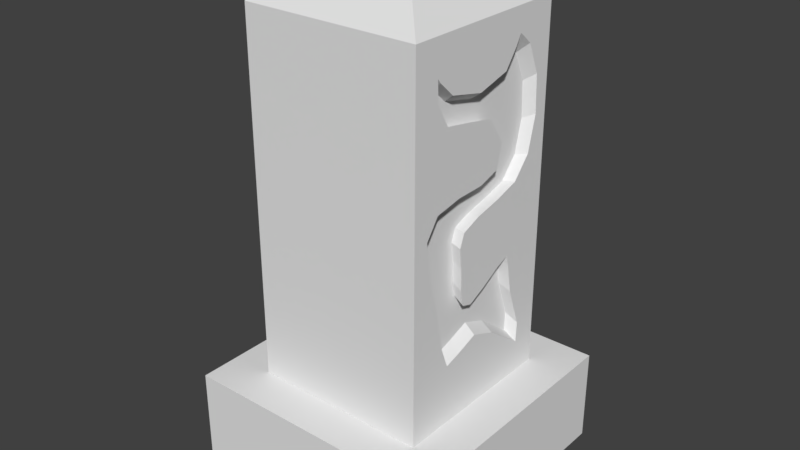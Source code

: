 # Source: Waystone.blend  (saved by Blender 2.77.0; exported with 4.5.12 LTS)
import bpy
from mathutils import Matrix  # noqa: F401  (used for matrix-valued properties, if any)

bpy.ops.wm.read_factory_settings(use_empty=True)
scene = bpy.context.scene
scene.name = 'Scene'

# ---- collections
col_collection_1 = bpy.data.collections.new('Collection 1'); scene.collection.children.link(col_collection_1)

# ---- materials (node trees are filled in below, after node groups)
mat_material = bpy.data.materials.new('Material')
mat_material.alpha_threshold = 0.0
mat_material.use_transparent_shadow = False
mat_material.roughness = 0.5
mat_material.line_color = (0.0, 0.0, 0.0, 1.0)

# ---- material node trees

# ---- world
world_world = bpy.data.worlds.new('World'); scene.world = world_world
world_world.color = (0.05088, 0.05088, 0.05088)
world_world.use_sun_shadow = False
world_world.sun_shadow_jitter_overblur = 0.0
world_world.cycles.sampling_method = 'MANUAL'

# ---- meshes
me_cube = bpy.data.meshes.new('Cube')
me_cube.from_pydata([(2.352, 2.352, -2.352), (2.352, -2.352, -2.352), (-2.352, -2.352, -2.352), (-2.352, 2.352, -2.352), (1.594, 1.594, -0.664), (1.594, -1.594, -0.664), (-1.594, -1.594, -0.664), (-1.594, 1.594, -0.664), (2.352, 2.352, -0.664), (2.352, -2.352, -0.664), (-2.352, 2.352, -0.664), (-2.352, -2.352, -0.664), (1.594, 1.594, 5.804), (1.594, -1.594, 5.804), (-1.594, -1.594, 5.804), (-1.594, 1.594, 5.804), (1.068, 1.068, 6.467), (1.068, -1.068, 6.467), (-1.068, -1.068, 6.467), (-1.068, 1.068, 6.467), (1.594, 1.312, 4.633), (1.594, 1.343, 3.97), (1.594, 1.188, 3.359), (1.594, 0.8636, 2.991), (1.594, 0.4046, 2.852), (1.594, -0.07031, 2.75), (1.594, -0.4213, 2.614), (1.594, -0.5111, 2.375), (1.594, -0.4684, 2.01), (1.594, -0.4597, 1.625), (1.594, -0.4011, 1.34), (1.594, -0.2078, 1.276), (1.594, 0.1296, 1.434), (1.594, 0.4851, 1.634), (1.594, 0.7413, 1.731), (1.594, 0.7819, 1.58), (1.594, 0.8876, 1.015), (1.594, 1.146, 0.291), (1.594, 1.129, -0.07255), (1.594, 0.4128, 0.4587), (1.594, -0.07526, 0.6521), (1.594, -0.4813, 0.5058), (1.594, -0.7739, 0.4185), (1.594, -0.9126, 0.7861), (1.594, -1.051, 1.529), (1.594, -1.244, 2.237), (1.594, -1.309, 2.806), (1.594, -1.07, 3.145), (1.594, -0.5613, 3.234), (1.594, -0.03483, 3.245), (1.594, 0.3553, 3.369), (1.594, 0.4559, 3.796), (1.594, 0.1476, 4.25), (1.594, -0.3828, 4.359), (1.594, -0.8783, 4.446), (1.594, -1.1, 4.825), (1.594, -1.119, 5.21), (1.594, -1.06, 5.132), (1.594, -0.7762, 4.875), (1.594, -0.1196, 4.727), (1.594, 0.4923, 4.887), (1.594, 0.7214, 5.194), (1.594, 0.8292, 5.381), (1.594, 1.082, 5.167), (1.405, 1.218, 4.505), (1.405, 1.247, 3.889), (1.405, 1.103, 3.321), (1.405, 0.8014, 2.979), (1.405, 0.375, 2.85), (1.405, -0.06626, 2.754), (1.405, -0.3924, 2.629), (1.405, -0.4758, 2.406), (1.405, -0.4361, 2.067), (1.405, -0.428, 1.71), (1.405, -0.3736, 1.445), (1.405, -0.194, 1.386), (1.405, 0.1195, 1.532), (1.405, 0.4497, 1.718), (1.405, 0.6878, 1.808), (1.405, 0.7255, 1.668), (1.405, 0.8237, 1.143), (1.405, 1.063, 0.4703), (1.405, 1.048, 0.1325), (1.405, 0.3826, 0.6261), (1.405, -0.07086, 0.8058), (1.405, -0.4481, 0.6698), (1.405, -0.7199, 0.5887), (1.405, -0.8488, 0.9303), (1.405, -0.9778, 1.62), (1.405, -1.157, 2.278), (1.405, -1.217, 2.807), (1.405, -0.9954, 3.122), (1.405, -0.5225, 3.204), (1.405, -0.0333, 3.215), (1.405, 0.3291, 3.33), (1.405, 0.4226, 3.727), (1.405, 0.1362, 4.148), (1.405, -0.3566, 4.25), (1.405, -0.817, 4.33), (1.405, -1.023, 4.683), (1.405, -1.041, 5.04), (1.405, -0.9859, 4.968), (1.405, -0.7221, 4.729), (1.405, -0.112, 4.591), (1.405, 0.4564, 4.74), (1.405, 0.6693, 5.026), (1.405, 0.7694, 5.199), (1.405, 1.004, 5.0)], [], [(7, 6, 14, 15), (0, 8, 9, 1), (1, 9, 11, 2), (2, 11, 10, 3), (8, 0, 3, 10), (4, 5, 9, 8), (7, 4, 8, 10), (5, 6, 11, 9), (6, 7, 10, 11), (15, 14, 18, 19), (25, 28, 33), (4, 7, 15, 12), (6, 5, 13, 14), (16, 19, 18, 17), (13, 12, 16, 17), (12, 15, 19, 16), (14, 13, 17, 18), (59, 61, 62), (48, 53, 54), (59, 58, 102, 103), (21, 12, 62, 63, 20), (38, 39, 5), (5, 44, 45), (90, 71, 70), (50, 49, 93, 94), (41, 40, 84, 85), (32, 31, 75, 76), (26, 25, 69, 70), (35, 34, 78, 79), (60, 59, 103, 104), (63, 62, 106, 107), (54, 53, 97, 98), (45, 44, 88, 89), (36, 35, 79, 80), (21, 20, 64, 65), (39, 38, 82, 83), (30, 29, 73, 74), (20, 63, 107, 64), (58, 57, 101, 102), (49, 48, 92, 93), (40, 39, 83, 84), (43, 42, 86, 87), (34, 33, 77, 78), (25, 24, 68, 69), (62, 61, 105, 106), (53, 52, 96, 97), (44, 43, 87, 88), (38, 37, 81, 82), (29, 28, 72, 73), (47, 46, 90, 91), (23, 22, 66, 67), (57, 56, 100, 101), (48, 47, 91, 92), (51, 50, 94, 95), (33, 32, 76, 77), (24, 23, 67, 68), (42, 41, 85, 86), (27, 26, 70, 71), (61, 60, 104, 105), (52, 51, 95, 96), (55, 54, 98, 99), (28, 27, 71, 72), (46, 45, 89, 90), (37, 36, 80, 81), (22, 21, 65, 66), (31, 30, 74, 75), (56, 55, 99, 100), (66, 65, 95), (64, 107, 104), (107, 106, 105), (67, 66, 94), (69, 68, 93), (68, 67, 94), (107, 105, 104), (64, 104, 95), (73, 72, 88), (101, 100, 99), (99, 98, 102), (98, 97, 102), (102, 101, 99), (103, 102, 97), (103, 97, 96), (78, 77, 79), (80, 79, 77), (82, 81, 83), (83, 81, 80), (80, 77, 76), (80, 76, 83), (84, 83, 76), (86, 85, 87), (88, 87, 74), (90, 89, 71), (92, 91, 70), (93, 92, 69), (89, 88, 72), (85, 84, 75), (84, 76, 75), (94, 93, 68), (103, 96, 104), (104, 96, 95), (85, 75, 74), (64, 95, 65), (85, 74, 87), (66, 95, 94), (70, 69, 92), (88, 74, 73), (89, 72, 71), (70, 91, 90), (38, 4, 37), (4, 12, 21), (35, 36, 22), (37, 4, 22), (4, 21, 22), (34, 35, 22), (31, 32, 29), (36, 37, 22), (30, 31, 29), (33, 34, 24), (34, 22, 23), (29, 32, 28), (26, 27, 25), (28, 32, 33), (34, 23, 24), (24, 25, 33), (27, 28, 25), (62, 12, 13), (56, 57, 59), (62, 13, 56), (60, 61, 59), (58, 59, 57), (62, 56, 59), (56, 13, 55), (13, 46, 55), (55, 46, 47), (48, 49, 53), (55, 47, 54), (52, 53, 49), (54, 47, 48), (49, 50, 51), (51, 52, 49), (42, 5, 41), (4, 38, 5), (39, 40, 41), (41, 5, 39), (46, 13, 5), (5, 42, 43), (43, 44, 5), (45, 46, 5)])
_uv = me_cube.uv_layers.new(name='UVMap')
_uv.uv.foreach_set('vector', [0.1815, 0.0001881, 0.3463, 0.0001881, 0.3463, 0.3345, 0.1815, 0.3345, 0.9727, 0.8734, 0.9727, 0.9606, 0.7296, 0.9606, 0.7296, 0.8734, 0.7296, 0.8734, 0.7296, 0.9606, 0.4865, 0.9606, 0.4865, 0.8734, 0.4865, 0.8734, 0.4865, 0.9606, 0.2433, 0.9606, 0.2433, 0.8734, 0.0001881, 0.9606, 0.0001881, 0.8734, 0.2433, 0.8734, 0.2433, 0.9606, 0.9336, 0.9998, 0.7688, 0.9998, 0.7296, 0.9606, 0.9727, 0.9606, 0.2041, 0.9998, 0.03936, 0.9998, 0.0001881, 0.9606, 0.2433, 0.9606, 0.6904, 0.9998, 0.5256, 0.9998, 0.4865, 0.9606, 0.7296, 0.9606, 0.4473, 0.9998, 0.2825, 0.9998, 0.2433, 0.9606, 0.4865, 0.9606, 0.1981, 0.351, 0.1981, 0.5158, 0.1544, 0.4886, 0.1544, 0.3782, 0.1006, 0.8545, 0.0484, 0.8474, 0.06452, 0.7852, 0.01676, 0.0001881, 0.1815, 0.0001881, 0.1815, 0.3345, 0.01676, 0.3345, 0.3463, 0.0001881, 0.5111, 0.0001881, 0.5111, 0.3345, 0.3463, 0.3345, 0.04395, 0.3782, 0.1544, 0.3782, 0.1544, 0.4886, 0.04395, 0.4886, 0.0001881, 0.5158, 0.0001881, 0.351, 0.04395, 0.3782, 0.04395, 0.4886, 0.01676, 0.3345, 0.1815, 0.3345, 0.1544, 0.3782, 0.04395, 0.3782, 0.1815, 0.5324, 0.01676, 0.5324, 0.04395, 0.4886, 0.1544, 0.4886, 0.386, 0.806, 0.3371, 0.849, 0.3227, 0.8516, 0.291, 0.5994, 0.3585, 0.6345, 0.3435, 0.6646, 0.5858, 0.3395, 0.5526, 0.3292, 0.5603, 0.3191, 0.5912, 0.3287, 0.2169, 0.829, 0.3031, 0.873, 0.3227, 0.8516, 0.3004, 0.8673, 0.2629, 0.8544, 0.002104, 0.6629, 0.001422, 0.607, 0.07255, 0.5328, 0.07255, 0.5328, 0.1568, 0.5671, 0.1999, 0.598, 0.5115, 0.5255, 0.5488, 0.503, 0.5536, 0.5143, 0.5194, 0.1831, 0.524, 0.1625, 0.5337, 0.1643, 0.5294, 0.1835, 0.5267, 0.7019, 0.5483, 0.6965, 0.5541, 0.7077, 0.534, 0.7127, 0.6689, 0.02171, 0.684, 0.03357, 0.6749, 0.04029, 0.6608, 0.02927, 0.6942, 0.1095, 0.6935, 0.129, 0.6837, 0.1289, 0.6843, 0.1109, 0.6674, 0.701, 0.6735, 0.7063, 0.6704, 0.7168, 0.6648, 0.7119, 0.6132, 0.3573, 0.5858, 0.3395, 0.5912, 0.3287, 0.6166, 0.3453, 0.6538, 0.2934, 0.641, 0.3047, 0.6349, 0.2922, 0.6469, 0.2817, 0.5254, 0.2855, 0.5185, 0.2604, 0.5286, 0.2553, 0.535, 0.2786, 0.5629, 0.06811, 0.5902, 0.04174, 0.5952, 0.05208, 0.5699, 0.07658, 0.6447, 0.6818, 0.6674, 0.701, 0.6648, 0.7119, 0.6437, 0.6941, 0.6817, 0.2357, 0.6696, 0.2679, 0.6615, 0.258, 0.6727, 0.2281, 0.5691, 0.6791, 0.5997, 0.6446, 0.6018, 0.6594, 0.5734, 0.6915, 0.6894, 0.0426, 0.691, 0.05758, 0.6814, 0.06259, 0.6799, 0.04867, 0.6696, 0.2679, 0.6538, 0.2934, 0.6469, 0.2817, 0.6615, 0.258, 0.5526, 0.3292, 0.5329, 0.328, 0.542, 0.3181, 0.5603, 0.3191, 0.524, 0.1625, 0.5288, 0.1357, 0.5382, 0.1394, 0.5337, 0.1643, 0.5483, 0.6965, 0.5691, 0.6791, 0.5734, 0.6915, 0.5541, 0.7077, 0.6173, 0.01361, 0.6325, 0.0001881, 0.6345, 0.01348, 0.6204, 0.02595, 0.641, 0.0001881, 0.6518, 0.009273, 0.645, 0.01771, 0.6349, 0.009271, 0.6935, 0.129, 0.6927, 0.1541, 0.683, 0.1522, 0.6837, 0.1289, 0.6325, 0.3816, 0.6257, 0.3727, 0.6282, 0.3596, 0.6345, 0.3678, 0.5185, 0.2604, 0.5115, 0.2333, 0.5221, 0.2301, 0.5286, 0.2553, 0.5902, 0.04174, 0.6173, 0.01361, 0.6204, 0.02595, 0.5952, 0.05208, 0.5997, 0.6446, 0.615, 0.6555, 0.6161, 0.6696, 0.6018, 0.6594, 0.691, 0.05758, 0.6924, 0.07743, 0.6827, 0.08103, 0.6814, 0.06259, 0.5341, 0.1095, 0.5431, 0.09012, 0.5515, 0.09703, 0.5432, 0.1151, 0.6919, 0.1788, 0.6893, 0.2041, 0.6798, 0.1987, 0.6822, 0.1753, 0.5329, 0.328, 0.5278, 0.328, 0.5373, 0.3181, 0.542, 0.3181, 0.5288, 0.1357, 0.5341, 0.1095, 0.5432, 0.1151, 0.5382, 0.1394, 0.5136, 0.2051, 0.5194, 0.1831, 0.5294, 0.1835, 0.524, 0.2038, 0.6518, 0.009273, 0.6689, 0.02171, 0.6608, 0.02927, 0.645, 0.01771, 0.6927, 0.1541, 0.6919, 0.1788, 0.6822, 0.1753, 0.683, 0.1522, 0.5115, 0.7063, 0.5267, 0.7019, 0.534, 0.7127, 0.5199, 0.7168, 0.694, 0.09633, 0.6942, 0.1095, 0.6843, 0.1109, 0.6842, 0.0986, 0.6257, 0.3727, 0.6132, 0.3573, 0.6166, 0.3453, 0.6282, 0.3596, 0.5115, 0.2333, 0.5136, 0.2051, 0.524, 0.2038, 0.5221, 0.2301, 0.5258, 0.3082, 0.5254, 0.2855, 0.535, 0.2786, 0.5354, 0.2996, 0.6924, 0.07743, 0.694, 0.09633, 0.6842, 0.0986, 0.6827, 0.08103, 0.5431, 0.09012, 0.5629, 0.06811, 0.5699, 0.07658, 0.5515, 0.09703, 0.615, 0.6555, 0.6447, 0.6818, 0.6437, 0.6941, 0.6161, 0.6696, 0.6893, 0.2041, 0.6817, 0.2357, 0.6727, 0.2281, 0.6798, 0.1987, 0.684, 0.03357, 0.6894, 0.0426, 0.6799, 0.04867, 0.6749, 0.04029, 0.5278, 0.328, 0.5258, 0.3082, 0.5354, 0.2996, 0.5373, 0.3181, 0.6325, 0.5464, 0.6413, 0.5754, 0.5984, 0.569, 0.6413, 0.6072, 0.6315, 0.6333, 0.6026, 0.6213, 0.6315, 0.6333, 0.6198, 0.6442, 0.6143, 0.6355, 0.6161, 0.5295, 0.6325, 0.5464, 0.5926, 0.5488, 0.5708, 0.52, 0.5938, 0.5239, 0.5736, 0.5437, 0.5938, 0.5239, 0.6161, 0.5295, 0.5926, 0.5488, 0.6315, 0.6333, 0.6143, 0.6355, 0.6026, 0.6213, 0.6413, 0.6072, 0.6026, 0.6213, 0.5984, 0.569, 0.5495, 0.467, 0.55, 0.4854, 0.5209, 0.4637, 0.5287, 0.6365, 0.526, 0.6404, 0.5261, 0.6219, 0.5261, 0.6219, 0.5358, 0.6032, 0.5417, 0.6236, 0.5358, 0.6032, 0.5594, 0.5979, 0.5417, 0.6236, 0.5417, 0.6236, 0.5287, 0.6365, 0.5261, 0.6219, 0.5729, 0.615, 0.5417, 0.6236, 0.5594, 0.5979, 0.5729, 0.615, 0.5594, 0.5979, 0.5846, 0.5915, 0.6074, 0.4693, 0.5949, 0.4653, 0.609, 0.462, 0.6128, 0.4347, 0.609, 0.462, 0.5949, 0.4653, 0.6219, 0.3819, 0.6235, 0.3993, 0.5888, 0.409, 0.5888, 0.409, 0.6235, 0.3993, 0.6128, 0.4347, 0.6128, 0.4347, 0.5949, 0.4653, 0.5774, 0.4565, 0.6128, 0.4347, 0.5774, 0.4565, 0.5888, 0.409, 0.5658, 0.4194, 0.5888, 0.409, 0.5774, 0.4565, 0.5317, 0.4098, 0.546, 0.4133, 0.5259, 0.4277, 0.5209, 0.4637, 0.5259, 0.4277, 0.5517, 0.4531, 0.5115, 0.5255, 0.5133, 0.4981, 0.5488, 0.503, 0.5483, 0.5444, 0.5237, 0.5412, 0.5536, 0.5143, 0.5736, 0.5437, 0.5483, 0.5444, 0.5708, 0.52, 0.5133, 0.4981, 0.5209, 0.4637, 0.55, 0.4854, 0.546, 0.4133, 0.5658, 0.4194, 0.5608, 0.4497, 0.5658, 0.4194, 0.5774, 0.4565, 0.5608, 0.4497, 0.5926, 0.5488, 0.5736, 0.5437, 0.5938, 0.5239, 0.5729, 0.615, 0.5846, 0.5915, 0.6026, 0.6213, 0.6026, 0.6213, 0.5846, 0.5915, 0.5984, 0.569, 0.546, 0.4133, 0.5608, 0.4497, 0.5517, 0.4531, 0.6413, 0.6072, 0.5984, 0.569, 0.6413, 0.5754, 0.546, 0.4133, 0.5517, 0.4531, 0.5259, 0.4277, 0.6325, 0.5464, 0.5984, 0.569, 0.5926, 0.5488, 0.5536, 0.5143, 0.5708, 0.52, 0.5483, 0.5444, 0.5209, 0.4637, 0.5517, 0.4531, 0.5495, 0.467, 0.5133, 0.4981, 0.55, 0.4854, 0.5488, 0.503, 0.5536, 0.5143, 0.5237, 0.5412, 0.5115, 0.5255, 0.002104, 0.6629, 0.0001881, 0.6755, 0.02081, 0.7022, 0.0001881, 0.6755, 0.3031, 0.873, 0.2169, 0.829, 0.07272, 0.7682, 0.04799, 0.742, 0.1779, 0.8132, 0.02081, 0.7022, 0.0001881, 0.6755, 0.1779, 0.8132, 0.0001881, 0.6755, 0.2169, 0.829, 0.1779, 0.8132, 0.07888, 0.7758, 0.07272, 0.7682, 0.1779, 0.8132, 0.02082, 0.8071, 0.04127, 0.7959, 0.02921, 0.8328, 0.04799, 0.742, 0.02081, 0.7022, 0.1779, 0.8132, 0.0169, 0.8193, 0.02082, 0.8071, 0.02921, 0.8328, 0.06452, 0.7852, 0.07888, 0.7758, 0.1233, 0.8342, 0.07888, 0.7758, 0.1779, 0.8132, 0.1473, 0.8161, 0.02921, 0.8328, 0.04127, 0.7959, 0.0484, 0.8474, 0.08076, 0.8673, 0.06531, 0.863, 0.1006, 0.8545, 0.0484, 0.8474, 0.04127, 0.7959, 0.06452, 0.7852, 0.07888, 0.7758, 0.1473, 0.8161, 0.1233, 0.8342, 0.1233, 0.8342, 0.1006, 0.8545, 0.06452, 0.7852, 0.06531, 0.863, 0.0484, 0.8474, 0.1006, 0.8545, 0.3227, 0.8516, 0.3031, 0.873, 0.3756, 0.7235, 0.3779, 0.7314, 0.3816, 0.7369, 0.386, 0.806, 0.3227, 0.8516, 0.3756, 0.7235, 0.3779, 0.7314, 0.3619, 0.8414, 0.3371, 0.849, 0.386, 0.806, 0.3914, 0.7609, 0.386, 0.806, 0.3816, 0.7369, 0.3227, 0.8516, 0.3779, 0.7314, 0.386, 0.806, 0.3779, 0.7314, 0.3756, 0.7235, 0.355, 0.6915, 0.3756, 0.7235, 0.2384, 0.6226, 0.355, 0.6915, 0.355, 0.6915, 0.2384, 0.6226, 0.2661, 0.6232, 0.291, 0.5994, 0.3126, 0.5716, 0.3585, 0.6345, 0.355, 0.6915, 0.2661, 0.6232, 0.3435, 0.6646, 0.3737, 0.6017, 0.3585, 0.6345, 0.3126, 0.5716, 0.3435, 0.6646, 0.2661, 0.6232, 0.291, 0.5994, 0.3126, 0.5716, 0.3347, 0.5556, 0.3616, 0.5672, 0.3616, 0.5672, 0.3737, 0.6017, 0.3126, 0.5716, 0.07171, 0.544, 0.07255, 0.5328, 0.03579, 0.5588, 0.0001881, 0.6755, 0.002104, 0.6629, 0.07255, 0.5328, 0.001422, 0.607, 0.01151, 0.5738, 0.03579, 0.5588, 0.03579, 0.5588, 0.07255, 0.5328, 0.001422, 0.607, 0.2384, 0.6226, 0.3756, 0.7235, 0.07255, 0.5328, 0.07255, 0.5328, 0.07171, 0.544, 0.1079, 0.5452, 0.1079, 0.5452, 0.1568, 0.5671, 0.07255, 0.5328, 0.1999, 0.598, 0.2384, 0.6226, 0.07255, 0.5328])
me_cube.materials.append(mat_material)
me_cube.use_remesh_preserve_volume = False
me_cube.use_remesh_preserve_attributes = False
me_cube.use_mirror_vertex_groups = False
me_cube.update()

# ---- objects
ob_cube = bpy.data.objects.new('Cube', me_cube)

# ---- transforms, parenting, visibility, modifiers, constraints
ob_cube.location = (0.0, 0.0, 1.818)
ob_cube.lock_rotations_4d = False
ob_cube.empty_display_type = 'ARROWS'
ob_cube.lineart.crease_threshold = 0.0

# ---- collection membership
col_collection_1.objects.link(ob_cube)

# ---- scene / render settings (as saved in the file)
scene.frame_start = 1; scene.frame_end = 250; scene.frame_set(1)
scene.render.engine = 'BLENDER_EEVEE_NEXT'
scene.render.resolution_percentage = 50
scene.render.dither_intensity = 0.0
scene.cycles.use_denoising = False
scene.cycles.samples = 128
scene.cycles.sampling_pattern = 'TABULATED_SOBOL'
scene.cycles.light_sampling_threshold = 0.0
scene.cycles.use_adaptive_sampling = False
scene.cycles.use_light_tree = False
scene.cycles.blur_glossy = 0.0
scene.cycles.sample_clamp_indirect = 0.0
scene.view_settings.view_transform = 'Standard'
bpy.context.view_layer.update()

# ---- added for rendering (the .blend has no active camera and no usable light): camera, sun
cam_auto = bpy.data.cameras.new('AutoCamera')
cam_auto.lens = 50.0
cam_auto.sensor_width = 36.0
cam_auto.clip_end = 1000.0
ob_auto_camera = bpy.data.objects.new('AutoCamera', cam_auto)
scene.collection.objects.link(ob_auto_camera)
ob_auto_camera.location = (10.2214, -12.2657, 12.0528)
ob_auto_camera.rotation_euler = (1.09748, -7.21219e-08, 0.694738)
scene.camera = ob_auto_camera
light_auto_sun = bpy.data.lights.new('AutoSun', 'SUN')
light_auto_sun.energy = 3.0
light_auto_sun.angle = 0.0523599
ob_auto_sun = bpy.data.objects.new('AutoSun', light_auto_sun)
scene.collection.objects.link(ob_auto_sun)
ob_auto_sun.rotation_euler = (0.872665, 0.174533, 0.523599)
bpy.context.view_layer.update()
